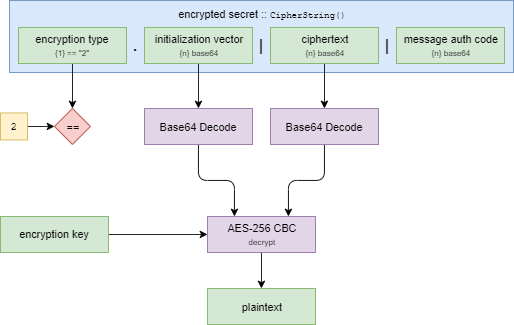

The diagram above was exported from draw.io. Its source (the exported page's mxGraphModel, read from the mxfile embedded in the PNG):
<mxGraphModel dx="1422" dy="843" grid="1" gridSize="10" guides="1" tooltips="1" connect="1" arrows="1" fold="1" page="1" pageScale="1" pageWidth="850" pageHeight="1100" math="0" shadow="0">
  <root>
    <mxCell id="0" />
    <mxCell id="1" parent="0" />
    <mxCell id="2" value="" style="rounded=0;whiteSpace=wrap;html=1;fillColor=#dae8fc;strokeColor=#6c8ebf;" vertex="1" parent="1">
      <mxGeometry x="50" y="40" width="560" height="80" as="geometry" />
    </mxCell>
    <mxCell id="3" value="encrypted secret ::&amp;nbsp;&lt;font face=&quot;Courier New&quot; style=&quot;font-size: 10px&quot;&gt;CipherString()&lt;/font&gt;" style="text;html=1;strokeColor=none;fillColor=none;align=center;verticalAlign=middle;whiteSpace=wrap;rounded=0;" vertex="1" parent="1">
      <mxGeometry x="60" y="45" width="540" height="20" as="geometry" />
    </mxCell>
    <mxCell id="4" style="edgeStyle=orthogonalEdgeStyle;rounded=1;jumpStyle=arc;orthogonalLoop=1;jettySize=auto;html=1;exitX=0.5;exitY=1;exitDx=0;exitDy=0;entryX=0.5;entryY=0;entryDx=0;entryDy=0;fontFamily=Helvetica;fontSize=12;" edge="1" source="5" target="14" parent="1">
      <mxGeometry relative="1" as="geometry" />
    </mxCell>
    <mxCell id="5" value="encryption type&lt;br&gt;&lt;font style=&quot;font-size: 9px&quot;&gt;{1} == &quot;2&quot;&lt;/font&gt;" style="rounded=0;whiteSpace=wrap;html=1;fillColor=#d5e8d4;strokeColor=#82b366;" vertex="1" parent="1">
      <mxGeometry x="60" y="70" width="120" height="40" as="geometry" />
    </mxCell>
    <mxCell id="6" style="edgeStyle=orthogonalEdgeStyle;rounded=1;jumpStyle=arc;orthogonalLoop=1;jettySize=auto;html=1;exitX=0.5;exitY=1;exitDx=0;exitDy=0;entryX=0.5;entryY=0;entryDx=0;entryDy=0;fontFamily=Helvetica;fontSize=12;" edge="1" source="7" target="20" parent="1">
      <mxGeometry relative="1" as="geometry" />
    </mxCell>
    <mxCell id="7" value="initialization vector&lt;br&gt;&lt;font style=&quot;font-size: 9px&quot;&gt;{n} base64&lt;/font&gt;" style="rounded=0;whiteSpace=wrap;html=1;fillColor=#d5e8d4;strokeColor=#82b366;" vertex="1" parent="1">
      <mxGeometry x="200" y="70" width="120" height="40" as="geometry" />
    </mxCell>
    <mxCell id="8" value="message auth code&lt;br&gt;&lt;font style=&quot;font-size: 9px&quot;&gt;{n} base64&lt;/font&gt;" style="rounded=0;whiteSpace=wrap;html=1;fillColor=#d5e8d4;strokeColor=#82b366;" vertex="1" parent="1">
      <mxGeometry x="480" y="70" width="120" height="40" as="geometry" />
    </mxCell>
    <mxCell id="9" style="edgeStyle=orthogonalEdgeStyle;rounded=1;jumpStyle=arc;orthogonalLoop=1;jettySize=auto;html=1;exitX=0.5;exitY=1;exitDx=0;exitDy=0;entryX=0.5;entryY=0;entryDx=0;entryDy=0;fontFamily=Helvetica;fontSize=12;" edge="1" source="10" target="22" parent="1">
      <mxGeometry relative="1" as="geometry" />
    </mxCell>
    <mxCell id="10" value="ciphertext&lt;br&gt;&lt;font style=&quot;font-size: 9px&quot;&gt;{n} base64&lt;/font&gt;" style="rounded=0;whiteSpace=wrap;html=1;fillColor=#d5e8d4;strokeColor=#82b366;" vertex="1" parent="1">
      <mxGeometry x="340" y="70" width="120" height="40" as="geometry" />
    </mxCell>
    <mxCell id="11" value="." style="text;html=1;strokeColor=none;fillColor=none;align=center;verticalAlign=middle;whiteSpace=wrap;rounded=0;fontSize=18;fontStyle=1" vertex="1" parent="1">
      <mxGeometry x="180" y="70" width="20" height="40" as="geometry" />
    </mxCell>
    <mxCell id="12" value="|" style="text;html=1;strokeColor=none;fillColor=none;align=center;verticalAlign=middle;whiteSpace=wrap;rounded=0;fontSize=18;fontStyle=1" vertex="1" parent="1">
      <mxGeometry x="320" y="70" width="20" height="40" as="geometry" />
    </mxCell>
    <mxCell id="13" value="|" style="text;html=1;strokeColor=none;fillColor=none;align=center;verticalAlign=middle;whiteSpace=wrap;rounded=0;fontSize=18;fontStyle=1" vertex="1" parent="1">
      <mxGeometry x="460" y="70" width="20" height="40" as="geometry" />
    </mxCell>
    <mxCell id="14" value="==" style="rhombus;whiteSpace=wrap;html=1;fillColor=#f8cecc;strokeColor=#b85450;" vertex="1" parent="1">
      <mxGeometry x="100" y="160" width="40" height="40" as="geometry" />
    </mxCell>
    <mxCell id="15" style="edgeStyle=orthogonalEdgeStyle;rounded=1;jumpStyle=arc;orthogonalLoop=1;jettySize=auto;html=1;exitX=1;exitY=0.5;exitDx=0;exitDy=0;entryX=0;entryY=0.5;entryDx=0;entryDy=0;fontFamily=Courier New;fontSize=16;" edge="1" source="16" target="14" parent="1">
      <mxGeometry relative="1" as="geometry" />
    </mxCell>
    <mxCell id="16" value="2" style="rounded=0;whiteSpace=wrap;html=1;strokeColor=#d6b656;fillColor=#fff2cc;fontSize=12;fontFamily=Courier New;" vertex="1" parent="1">
      <mxGeometry x="40" y="165" width="30" height="30" as="geometry" />
    </mxCell>
    <mxCell id="17" style="edgeStyle=orthogonalEdgeStyle;rounded=1;jumpStyle=arc;orthogonalLoop=1;jettySize=auto;html=1;exitX=0.5;exitY=1;exitDx=0;exitDy=0;fontFamily=Helvetica;fontSize=12;entryX=0.5;entryY=0;entryDx=0;entryDy=0;" edge="1" source="18" target="23" parent="1">
      <mxGeometry relative="1" as="geometry">
        <mxPoint x="390" y="340" as="targetPoint" />
      </mxGeometry>
    </mxCell>
    <mxCell id="18" value="AES-256 CBC&lt;br&gt;&lt;font style=&quot;font-size: 9px&quot;&gt;decrypt&lt;/font&gt;" style="rounded=0;whiteSpace=wrap;html=1;fillColor=#e1d5e7;strokeColor=#9673a6;" vertex="1" parent="1">
      <mxGeometry x="270" y="280" width="120" height="40" as="geometry" />
    </mxCell>
    <mxCell id="19" style="edgeStyle=orthogonalEdgeStyle;rounded=1;jumpStyle=arc;orthogonalLoop=1;jettySize=auto;html=1;exitX=0.5;exitY=1;exitDx=0;exitDy=0;entryX=0.25;entryY=0;entryDx=0;entryDy=0;fontFamily=Helvetica;fontSize=12;" edge="1" source="20" target="18" parent="1">
      <mxGeometry relative="1" as="geometry" />
    </mxCell>
    <mxCell id="20" value="Base64 Decode" style="rounded=0;whiteSpace=wrap;html=1;fillColor=#e1d5e7;strokeColor=#9673a6;" vertex="1" parent="1">
      <mxGeometry x="200" y="160" width="120" height="40" as="geometry" />
    </mxCell>
    <mxCell id="21" style="edgeStyle=orthogonalEdgeStyle;rounded=1;jumpStyle=arc;orthogonalLoop=1;jettySize=auto;html=1;exitX=0.5;exitY=1;exitDx=0;exitDy=0;entryX=0.75;entryY=0;entryDx=0;entryDy=0;fontFamily=Helvetica;fontSize=12;" edge="1" source="22" target="18" parent="1">
      <mxGeometry relative="1" as="geometry" />
    </mxCell>
    <mxCell id="22" value="Base64 Decode" style="rounded=0;whiteSpace=wrap;html=1;fillColor=#e1d5e7;strokeColor=#9673a6;" vertex="1" parent="1">
      <mxGeometry x="340" y="160" width="120" height="40" as="geometry" />
    </mxCell>
    <mxCell id="23" value="plaintext" style="rounded=0;whiteSpace=wrap;html=1;fillColor=#d5e8d4;strokeColor=#82b366;" vertex="1" parent="1">
      <mxGeometry x="270" y="360" width="120" height="40" as="geometry" />
    </mxCell>
    <mxCell id="24" style="edgeStyle=orthogonalEdgeStyle;rounded=1;jumpStyle=arc;orthogonalLoop=1;jettySize=auto;html=1;exitX=1;exitY=0.5;exitDx=0;exitDy=0;entryX=0;entryY=0.5;entryDx=0;entryDy=0;fontFamily=Helvetica;fontSize=12;" edge="1" source="25" target="18" parent="1">
      <mxGeometry relative="1" as="geometry" />
    </mxCell>
    <mxCell id="25" value="encryption key" style="rounded=0;whiteSpace=wrap;html=1;fillColor=#d5e8d4;strokeColor=#82b366;" vertex="1" parent="1">
      <mxGeometry x="40" y="280" width="120" height="40" as="geometry" />
    </mxCell>
  </root>
</mxGraphModel>